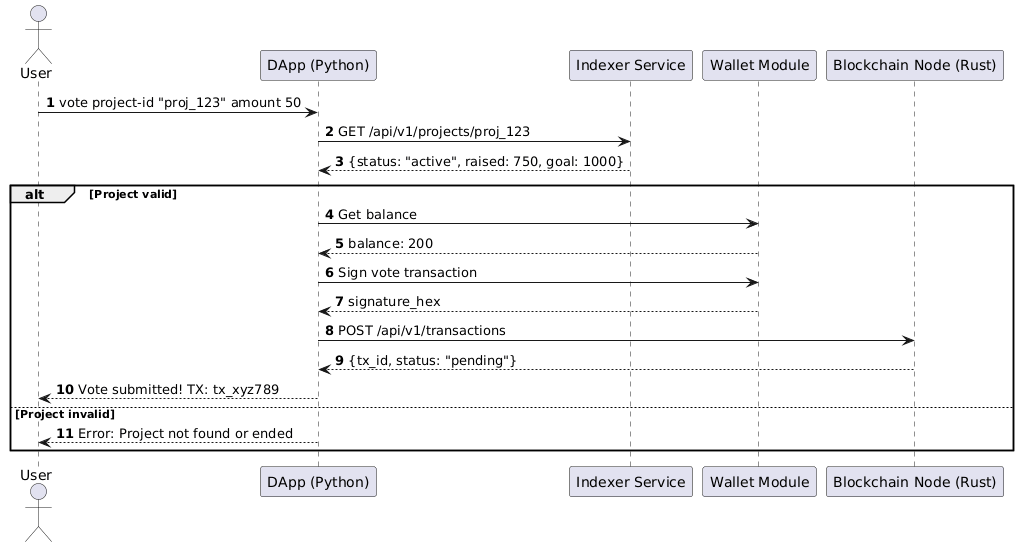

The diagram above was rendered by PlantUML. Its source (embedded in the PNG):
@startuml
autonumber
actor User
participant "DApp (Python)" as DApp
participant "Indexer Service" as Indexer
participant "Wallet Module" as Wallet
participant "Blockchain Node (Rust)" as Node

User -> DApp: vote project-id "proj_123" amount 50
DApp -> Indexer: GET /api/v1/projects/proj_123
Indexer --> DApp: {status: "active", raised: 750, goal: 1000}

alt Project valid
    DApp -> Wallet: Get balance
    Wallet --> DApp: balance: 200
    DApp -> Wallet: Sign vote transaction
    Wallet --> DApp: signature_hex
    DApp -> Node: POST /api/v1/transactions
    Node --> DApp: {tx_id, status: "pending"}
    DApp --> User: Vote submitted! TX: tx_xyz789
else Project invalid
    DApp --> User: Error: Project not found or ended
end
@enduml